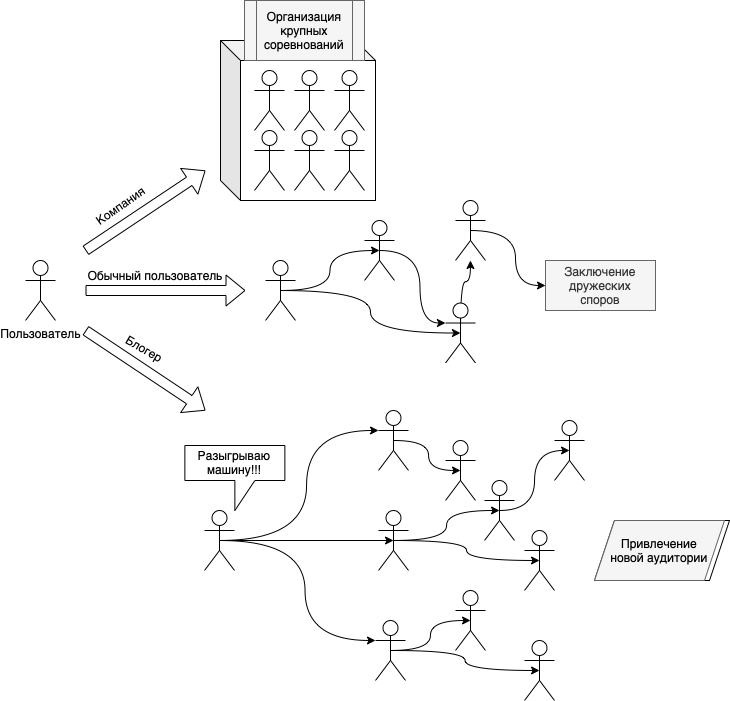

The diagram above was exported from draw.io. Its source (the exported page's mxGraphModel, read from the mxfile embedded in the PNG):
<mxGraphModel dx="1113" dy="729" grid="1" gridSize="10" guides="1" tooltips="1" connect="1" arrows="1" fold="1" page="1" pageScale="1" pageWidth="827" pageHeight="1169" math="0" shadow="0">
  <root>
    <mxCell id="0" />
    <mxCell id="1" parent="0" />
    <mxCell id="zzFvpvqUUNDrqNXhGx_T-126" value="" style="shape=parallelogram;perimeter=parallelogramPerimeter;whiteSpace=wrap;html=1;fixedSize=1;" parent="1" vertex="1">
      <mxGeometry x="600" y="570" width="135" height="60" as="geometry" />
    </mxCell>
    <mxCell id="zzFvpvqUUNDrqNXhGx_T-125" value="" style="shape=parallelogram;perimeter=parallelogramPerimeter;whiteSpace=wrap;html=1;fixedSize=1;fillColor=#f5f5f5;fontColor=#333333;strokeColor=#666666;" parent="1" vertex="1">
      <mxGeometry x="600" y="570" width="130" height="60" as="geometry" />
    </mxCell>
    <mxCell id="zzFvpvqUUNDrqNXhGx_T-68" value="" style="shape=cube;whiteSpace=wrap;html=1;boundedLbl=1;backgroundOutline=1;darkOpacity=0.05;darkOpacity2=0.1;" parent="1" vertex="1">
      <mxGeometry x="226" y="90" width="155" height="160" as="geometry" />
    </mxCell>
    <mxCell id="zzFvpvqUUNDrqNXhGx_T-67" value="" style="shape=process;whiteSpace=wrap;html=1;backgroundOutline=1;fillColor=#f5f5f5;fontColor=#333333;strokeColor=#666666;" parent="1" vertex="1">
      <mxGeometry x="250" y="50" width="120" height="60" as="geometry" />
    </mxCell>
    <mxCell id="zzFvpvqUUNDrqNXhGx_T-2" value="Пользователь" style="shape=umlActor;verticalLabelPosition=bottom;verticalAlign=top;html=1;outlineConnect=0;" parent="1" vertex="1">
      <mxGeometry x="31" y="310" width="30" height="60" as="geometry" />
    </mxCell>
    <mxCell id="zzFvpvqUUNDrqNXhGx_T-9" value="" style="shape=flexArrow;endArrow=classic;html=1;rounded=0;" parent="1" edge="1">
      <mxGeometry width="50" height="50" relative="1" as="geometry">
        <mxPoint x="91" y="300" as="sourcePoint" />
        <mxPoint x="211" y="220" as="targetPoint" />
      </mxGeometry>
    </mxCell>
    <mxCell id="zzFvpvqUUNDrqNXhGx_T-10" value="" style="shape=flexArrow;endArrow=classic;html=1;rounded=0;" parent="1" edge="1">
      <mxGeometry width="50" height="50" relative="1" as="geometry">
        <mxPoint x="91" y="340" as="sourcePoint" />
        <mxPoint x="251" y="340" as="targetPoint" />
      </mxGeometry>
    </mxCell>
    <mxCell id="zzFvpvqUUNDrqNXhGx_T-11" value="" style="shape=flexArrow;endArrow=classic;html=1;rounded=0;" parent="1" edge="1">
      <mxGeometry width="50" height="50" relative="1" as="geometry">
        <mxPoint x="91" y="380" as="sourcePoint" />
        <mxPoint x="211" y="460" as="targetPoint" />
      </mxGeometry>
    </mxCell>
    <mxCell id="zzFvpvqUUNDrqNXhGx_T-14" value="Компания" style="text;html=1;strokeColor=none;fillColor=none;align=center;verticalAlign=middle;whiteSpace=wrap;rounded=0;rotation=-35;" parent="1" vertex="1">
      <mxGeometry x="91" y="240" width="70" height="30" as="geometry" />
    </mxCell>
    <mxCell id="zzFvpvqUUNDrqNXhGx_T-15" value="Обычный пользователь" style="text;html=1;strokeColor=none;fillColor=none;align=center;verticalAlign=middle;whiteSpace=wrap;rounded=0;" parent="1" vertex="1">
      <mxGeometry x="91" y="310" width="140" height="30" as="geometry" />
    </mxCell>
    <mxCell id="zzFvpvqUUNDrqNXhGx_T-16" value="Блогер" style="text;html=1;strokeColor=none;fillColor=none;align=center;verticalAlign=middle;whiteSpace=wrap;rounded=0;rotation=30;" parent="1" vertex="1">
      <mxGeometry x="109.66" y="382.69" width="80.71" height="29.83" as="geometry" />
    </mxCell>
    <mxCell id="zzFvpvqUUNDrqNXhGx_T-19" value="" style="shape=umlActor;verticalLabelPosition=bottom;verticalAlign=top;html=1;outlineConnect=0;" parent="1" vertex="1">
      <mxGeometry x="260" y="120" width="30" height="60" as="geometry" />
    </mxCell>
    <mxCell id="zzFvpvqUUNDrqNXhGx_T-21" value="" style="shape=umlActor;verticalLabelPosition=bottom;verticalAlign=top;html=1;outlineConnect=0;" parent="1" vertex="1">
      <mxGeometry x="300" y="120" width="30" height="60" as="geometry" />
    </mxCell>
    <mxCell id="zzFvpvqUUNDrqNXhGx_T-22" value="" style="shape=umlActor;verticalLabelPosition=bottom;verticalAlign=top;html=1;outlineConnect=0;" parent="1" vertex="1">
      <mxGeometry x="340" y="120" width="30" height="60" as="geometry" />
    </mxCell>
    <mxCell id="zzFvpvqUUNDrqNXhGx_T-23" value="" style="shape=umlActor;verticalLabelPosition=bottom;verticalAlign=top;html=1;outlineConnect=0;" parent="1" vertex="1">
      <mxGeometry x="260" y="180" width="30" height="60" as="geometry" />
    </mxCell>
    <mxCell id="zzFvpvqUUNDrqNXhGx_T-24" value="" style="shape=umlActor;verticalLabelPosition=bottom;verticalAlign=top;html=1;outlineConnect=0;" parent="1" vertex="1">
      <mxGeometry x="300" y="180" width="30" height="60" as="geometry" />
    </mxCell>
    <mxCell id="zzFvpvqUUNDrqNXhGx_T-25" value="" style="shape=umlActor;verticalLabelPosition=bottom;verticalAlign=top;html=1;outlineConnect=0;" parent="1" vertex="1">
      <mxGeometry x="340" y="180" width="30" height="60" as="geometry" />
    </mxCell>
    <mxCell id="zzFvpvqUUNDrqNXhGx_T-32" value="Организация&lt;br&gt;крупных&lt;br&gt;соревнований" style="text;html=1;align=center;verticalAlign=middle;whiteSpace=wrap;rounded=0;" parent="1" vertex="1">
      <mxGeometry x="255" y="50" width="110" height="60" as="geometry" />
    </mxCell>
    <mxCell id="zzFvpvqUUNDrqNXhGx_T-37" style="edgeStyle=orthogonalEdgeStyle;rounded=0;orthogonalLoop=1;jettySize=auto;html=1;exitX=0.5;exitY=0.5;exitDx=0;exitDy=0;exitPerimeter=0;entryX=0.5;entryY=0.5;entryDx=0;entryDy=0;entryPerimeter=0;curved=1;" parent="1" source="zzFvpvqUUNDrqNXhGx_T-33" target="zzFvpvqUUNDrqNXhGx_T-34" edge="1">
      <mxGeometry relative="1" as="geometry" />
    </mxCell>
    <mxCell id="zzFvpvqUUNDrqNXhGx_T-45" style="edgeStyle=orthogonalEdgeStyle;rounded=0;orthogonalLoop=1;jettySize=auto;html=1;exitX=0.5;exitY=0.5;exitDx=0;exitDy=0;exitPerimeter=0;entryX=0.5;entryY=0.5;entryDx=0;entryDy=0;entryPerimeter=0;elbow=vertical;curved=1;" parent="1" source="zzFvpvqUUNDrqNXhGx_T-33" target="zzFvpvqUUNDrqNXhGx_T-36" edge="1">
      <mxGeometry relative="1" as="geometry" />
    </mxCell>
    <mxCell id="zzFvpvqUUNDrqNXhGx_T-33" value="" style="shape=umlActor;verticalLabelPosition=bottom;verticalAlign=top;html=1;outlineConnect=0;" parent="1" vertex="1">
      <mxGeometry x="271" y="310" width="30" height="60" as="geometry" />
    </mxCell>
    <mxCell id="zzFvpvqUUNDrqNXhGx_T-58" style="edgeStyle=orthogonalEdgeStyle;rounded=0;orthogonalLoop=1;jettySize=auto;html=1;exitX=0.5;exitY=0.5;exitDx=0;exitDy=0;exitPerimeter=0;entryX=0;entryY=0.3333333333333333;entryDx=0;entryDy=0;entryPerimeter=0;curved=1;" parent="1" source="zzFvpvqUUNDrqNXhGx_T-34" target="zzFvpvqUUNDrqNXhGx_T-36" edge="1">
      <mxGeometry relative="1" as="geometry" />
    </mxCell>
    <mxCell id="zzFvpvqUUNDrqNXhGx_T-34" value="" style="shape=umlActor;verticalLabelPosition=bottom;verticalAlign=top;html=1;outlineConnect=0;" parent="1" vertex="1">
      <mxGeometry x="370" y="270" width="30" height="60" as="geometry" />
    </mxCell>
    <mxCell id="zzFvpvqUUNDrqNXhGx_T-59" style="edgeStyle=orthogonalEdgeStyle;rounded=0;orthogonalLoop=1;jettySize=auto;html=1;exitX=0.5;exitY=0.5;exitDx=0;exitDy=0;exitPerimeter=0;curved=1;" parent="1" source="zzFvpvqUUNDrqNXhGx_T-36" target="zzFvpvqUUNDrqNXhGx_T-46" edge="1">
      <mxGeometry relative="1" as="geometry" />
    </mxCell>
    <mxCell id="zzFvpvqUUNDrqNXhGx_T-36" value="" style="shape=umlActor;verticalLabelPosition=bottom;verticalAlign=top;html=1;outlineConnect=0;" parent="1" vertex="1">
      <mxGeometry x="451" y="352.52" width="30" height="60" as="geometry" />
    </mxCell>
    <mxCell id="zzFvpvqUUNDrqNXhGx_T-55" style="edgeStyle=orthogonalEdgeStyle;rounded=0;orthogonalLoop=1;jettySize=auto;html=1;exitX=0.5;exitY=0.5;exitDx=0;exitDy=0;exitPerimeter=0;entryX=0;entryY=0.5;entryDx=0;entryDy=0;curved=1;" parent="1" source="zzFvpvqUUNDrqNXhGx_T-46" target="zzFvpvqUUNDrqNXhGx_T-52" edge="1">
      <mxGeometry relative="1" as="geometry" />
    </mxCell>
    <mxCell id="zzFvpvqUUNDrqNXhGx_T-46" value="" style="shape=umlActor;verticalLabelPosition=bottom;verticalAlign=top;html=1;outlineConnect=0;" parent="1" vertex="1">
      <mxGeometry x="461" y="250" width="30" height="60" as="geometry" />
    </mxCell>
    <mxCell id="zzFvpvqUUNDrqNXhGx_T-52" value="Заключение&lt;br&gt;дружеских&lt;br&gt;споров" style="text;html=1;strokeColor=#666666;fillColor=#f5f5f5;align=center;verticalAlign=middle;whiteSpace=wrap;rounded=0;fontColor=#333333;" parent="1" vertex="1">
      <mxGeometry x="551" y="310" width="110" height="50" as="geometry" />
    </mxCell>
    <mxCell id="zzFvpvqUUNDrqNXhGx_T-86" style="edgeStyle=orthogonalEdgeStyle;curved=1;rounded=0;orthogonalLoop=1;jettySize=auto;html=1;exitX=0.5;exitY=0.5;exitDx=0;exitDy=0;exitPerimeter=0;entryX=0;entryY=0.3333333333333333;entryDx=0;entryDy=0;entryPerimeter=0;elbow=vertical;" parent="1" source="zzFvpvqUUNDrqNXhGx_T-60" target="zzFvpvqUUNDrqNXhGx_T-69" edge="1">
      <mxGeometry relative="1" as="geometry" />
    </mxCell>
    <mxCell id="zzFvpvqUUNDrqNXhGx_T-91" style="edgeStyle=orthogonalEdgeStyle;curved=1;rounded=0;orthogonalLoop=1;jettySize=auto;html=1;exitX=0.5;exitY=0.5;exitDx=0;exitDy=0;exitPerimeter=0;entryX=0.5;entryY=0.5;entryDx=0;entryDy=0;entryPerimeter=0;elbow=vertical;" parent="1" source="zzFvpvqUUNDrqNXhGx_T-60" target="zzFvpvqUUNDrqNXhGx_T-70" edge="1">
      <mxGeometry relative="1" as="geometry" />
    </mxCell>
    <mxCell id="zzFvpvqUUNDrqNXhGx_T-144" style="edgeStyle=orthogonalEdgeStyle;curved=1;rounded=0;orthogonalLoop=1;jettySize=auto;html=1;exitX=0.5;exitY=0.5;exitDx=0;exitDy=0;exitPerimeter=0;entryX=0;entryY=0.3333333333333333;entryDx=0;entryDy=0;entryPerimeter=0;elbow=vertical;" parent="1" source="zzFvpvqUUNDrqNXhGx_T-60" target="zzFvpvqUUNDrqNXhGx_T-71" edge="1">
      <mxGeometry relative="1" as="geometry" />
    </mxCell>
    <mxCell id="zzFvpvqUUNDrqNXhGx_T-60" value="" style="shape=umlActor;verticalLabelPosition=bottom;verticalAlign=top;html=1;outlineConnect=0;" parent="1" vertex="1">
      <mxGeometry x="210" y="560" width="30" height="60" as="geometry" />
    </mxCell>
    <mxCell id="zzFvpvqUUNDrqNXhGx_T-138" style="edgeStyle=orthogonalEdgeStyle;curved=1;rounded=0;orthogonalLoop=1;jettySize=auto;html=1;exitX=0.5;exitY=0.5;exitDx=0;exitDy=0;exitPerimeter=0;entryX=0.5;entryY=0.5;entryDx=0;entryDy=0;entryPerimeter=0;elbow=vertical;" parent="1" source="zzFvpvqUUNDrqNXhGx_T-69" target="zzFvpvqUUNDrqNXhGx_T-136" edge="1">
      <mxGeometry relative="1" as="geometry" />
    </mxCell>
    <mxCell id="zzFvpvqUUNDrqNXhGx_T-69" value="" style="shape=umlActor;verticalLabelPosition=bottom;verticalAlign=top;html=1;outlineConnect=0;" parent="1" vertex="1">
      <mxGeometry x="384" y="460" width="30" height="60" as="geometry" />
    </mxCell>
    <mxCell id="zzFvpvqUUNDrqNXhGx_T-142" style="edgeStyle=orthogonalEdgeStyle;curved=1;rounded=0;orthogonalLoop=1;jettySize=auto;html=1;exitX=0.5;exitY=0.5;exitDx=0;exitDy=0;exitPerimeter=0;entryX=0.5;entryY=0.5;entryDx=0;entryDy=0;entryPerimeter=0;elbow=vertical;" parent="1" source="zzFvpvqUUNDrqNXhGx_T-70" target="zzFvpvqUUNDrqNXhGx_T-140" edge="1">
      <mxGeometry relative="1" as="geometry" />
    </mxCell>
    <mxCell id="zzFvpvqUUNDrqNXhGx_T-143" style="edgeStyle=orthogonalEdgeStyle;curved=1;rounded=0;orthogonalLoop=1;jettySize=auto;html=1;exitX=0.5;exitY=0.5;exitDx=0;exitDy=0;exitPerimeter=0;entryX=0.5;entryY=0.5;entryDx=0;entryDy=0;entryPerimeter=0;elbow=vertical;" parent="1" source="zzFvpvqUUNDrqNXhGx_T-70" target="zzFvpvqUUNDrqNXhGx_T-141" edge="1">
      <mxGeometry relative="1" as="geometry" />
    </mxCell>
    <mxCell id="zzFvpvqUUNDrqNXhGx_T-70" value="" style="shape=umlActor;verticalLabelPosition=bottom;verticalAlign=top;html=1;outlineConnect=0;" parent="1" vertex="1">
      <mxGeometry x="384" y="560" width="30" height="60" as="geometry" />
    </mxCell>
    <mxCell id="zzFvpvqUUNDrqNXhGx_T-147" style="edgeStyle=orthogonalEdgeStyle;curved=1;rounded=0;orthogonalLoop=1;jettySize=auto;html=1;exitX=0.5;exitY=0.5;exitDx=0;exitDy=0;exitPerimeter=0;entryX=0.5;entryY=0.5;entryDx=0;entryDy=0;entryPerimeter=0;elbow=vertical;" parent="1" source="zzFvpvqUUNDrqNXhGx_T-71" target="zzFvpvqUUNDrqNXhGx_T-145" edge="1">
      <mxGeometry relative="1" as="geometry" />
    </mxCell>
    <mxCell id="zzFvpvqUUNDrqNXhGx_T-148" style="edgeStyle=orthogonalEdgeStyle;curved=1;rounded=0;orthogonalLoop=1;jettySize=auto;html=1;exitX=0.5;exitY=0.5;exitDx=0;exitDy=0;exitPerimeter=0;entryX=0.5;entryY=0.5;entryDx=0;entryDy=0;entryPerimeter=0;elbow=vertical;" parent="1" source="zzFvpvqUUNDrqNXhGx_T-71" target="zzFvpvqUUNDrqNXhGx_T-146" edge="1">
      <mxGeometry relative="1" as="geometry" />
    </mxCell>
    <mxCell id="zzFvpvqUUNDrqNXhGx_T-71" value="" style="shape=umlActor;verticalLabelPosition=bottom;verticalAlign=top;html=1;outlineConnect=0;" parent="1" vertex="1">
      <mxGeometry x="381" y="670" width="30" height="60" as="geometry" />
    </mxCell>
    <mxCell id="zzFvpvqUUNDrqNXhGx_T-123" value="Привлечение&lt;br&gt;новой аудитории" style="text;html=1;strokeColor=none;fillColor=none;align=center;verticalAlign=middle;whiteSpace=wrap;rounded=0;" parent="1" vertex="1">
      <mxGeometry x="610" y="575" width="110" height="50" as="geometry" />
    </mxCell>
    <mxCell id="zzFvpvqUUNDrqNXhGx_T-124" value="Разыгрываю машину!!!" style="shape=callout;whiteSpace=wrap;html=1;perimeter=calloutPerimeter;" parent="1" vertex="1">
      <mxGeometry x="190.37" y="495" width="100" height="65" as="geometry" />
    </mxCell>
    <mxCell id="zzFvpvqUUNDrqNXhGx_T-136" value="" style="shape=umlActor;verticalLabelPosition=bottom;verticalAlign=top;html=1;outlineConnect=0;" parent="1" vertex="1">
      <mxGeometry x="451" y="490" width="30" height="60" as="geometry" />
    </mxCell>
    <mxCell id="NZHLdB7NuF7NScUnPset-2" style="edgeStyle=orthogonalEdgeStyle;rounded=0;orthogonalLoop=1;jettySize=auto;html=1;exitX=0.5;exitY=0.5;exitDx=0;exitDy=0;exitPerimeter=0;entryX=0.5;entryY=0.5;entryDx=0;entryDy=0;entryPerimeter=0;curved=1;" edge="1" parent="1" source="zzFvpvqUUNDrqNXhGx_T-140" target="NZHLdB7NuF7NScUnPset-1">
      <mxGeometry relative="1" as="geometry" />
    </mxCell>
    <mxCell id="zzFvpvqUUNDrqNXhGx_T-140" value="" style="shape=umlActor;verticalLabelPosition=bottom;verticalAlign=top;html=1;outlineConnect=0;" parent="1" vertex="1">
      <mxGeometry x="490" y="530" width="30" height="60" as="geometry" />
    </mxCell>
    <mxCell id="zzFvpvqUUNDrqNXhGx_T-141" value="" style="shape=umlActor;verticalLabelPosition=bottom;verticalAlign=top;html=1;outlineConnect=0;" parent="1" vertex="1">
      <mxGeometry x="530" y="580" width="30" height="60" as="geometry" />
    </mxCell>
    <mxCell id="zzFvpvqUUNDrqNXhGx_T-145" value="" style="shape=umlActor;verticalLabelPosition=bottom;verticalAlign=top;html=1;outlineConnect=0;" parent="1" vertex="1">
      <mxGeometry x="461" y="640" width="30" height="60" as="geometry" />
    </mxCell>
    <mxCell id="zzFvpvqUUNDrqNXhGx_T-146" value="" style="shape=umlActor;verticalLabelPosition=bottom;verticalAlign=top;html=1;outlineConnect=0;" parent="1" vertex="1">
      <mxGeometry x="530" y="690" width="30" height="60" as="geometry" />
    </mxCell>
    <mxCell id="NZHLdB7NuF7NScUnPset-1" value="" style="shape=umlActor;verticalLabelPosition=bottom;verticalAlign=top;html=1;outlineConnect=0;" vertex="1" parent="1">
      <mxGeometry x="560" y="470" width="30" height="60" as="geometry" />
    </mxCell>
  </root>
</mxGraphModel>